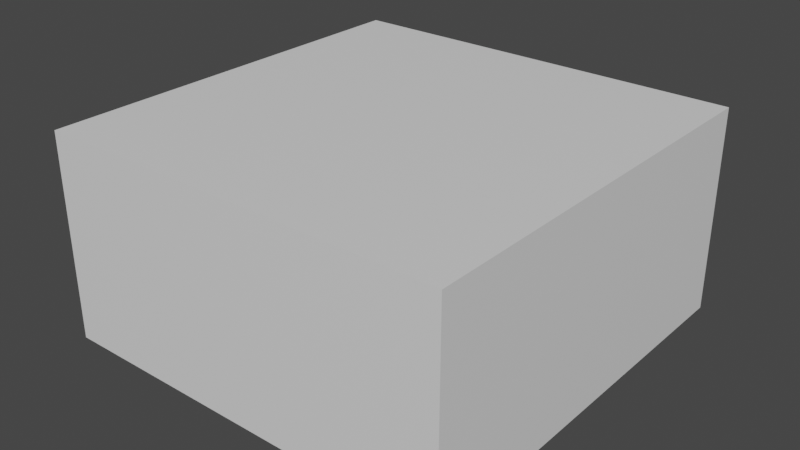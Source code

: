 # Source: 12x12x12_unwrapped_blender.blend  (saved by Blender 3.1.7; exported with 4.5.12 LTS)
import bpy
from mathutils import Matrix  # noqa: F401  (used for matrix-valued properties, if any)

bpy.ops.wm.read_factory_settings(use_empty=True)
scene = bpy.context.scene
scene.name = 'Scene'

# ---- collections
col_collection = bpy.data.collections.new('Collection'); scene.collection.children.link(col_collection)

# ---- materials (node trees are filled in below, after node groups)
mat_lit_002 = bpy.data.materials.new('Lit.002')
mat_lit_002.use_transparent_shadow = False

# ---- material node trees
mat_lit_002.use_nodes = True; mat_lit_002.node_tree.nodes.clear()
_N = mat_lit_002.node_tree.nodes; _L = mat_lit_002.node_tree.links
n0 = _N.new('ShaderNodeBsdfPrincipled'); n0.name = 'Principled BSDF'; n0.location = (10, 300)
n0.distribution = 'GGX'
n0.subsurface_method = 'RANDOM_WALK_SKIN'
n0.inputs[3].default_value = 1.45
n0.inputs[27].default_value = (0.0, 0.0, 0.0, 1.0)
n0.inputs[28].default_value = 1.0
n1 = _N.new('ShaderNodeOutputMaterial'); n1.name = 'Material Output'; n1.location = (300, 300)
_L.new(n0.outputs[0], n1.inputs[0])
n1.is_active_output = True

# ---- world
world_world = bpy.data.worlds.new('World'); scene.world = world_world
world_world.use_nodes = True; world_world.node_tree.nodes.clear()
_N = world_world.node_tree.nodes; _L = world_world.node_tree.links
n0 = _N.new('ShaderNodeOutputWorld'); n0.name = 'World Output'; n0.location = (300, 300)
n1 = _N.new('ShaderNodeBackground'); n1.name = 'Background'; n1.location = (10, 300)
n1.inputs[0].default_value = (0.05088, 0.05088, 0.05088, 1.0)
_L.new(n1.outputs[0], n0.inputs[0])
n0.is_active_output = True
world_world.color = (0.05088, 0.05088, 0.05088)
world_world.use_sun_shadow = False
world_world.sun_shadow_jitter_overblur = 0.0

# ---- meshes
me_cube_12x6x12 = bpy.data.meshes.new('Cube 12x6x12')
me_cube_12x6x12.from_pydata([(6.0, 3.0, 6.0), (-6.0, 3.0, 6.0), (-6.0, -3.0, 6.0), (6.0, -3.0, 6.0), (-6.0, 3.0, -6.0), (-6.0, -3.0, -6.0), (6.0, 3.0, -6.0), (6.0, -3.0, -6.0)], [], [(0, 1, 2, 3), (1, 4, 5, 2), (4, 6, 7, 5), (6, 0, 3, 7), (6, 4, 1, 0), (3, 2, 5, 7)])
me_cube_12x6x12.polygons.foreach_set('use_smooth', [True] * 6)
_k = set([(0, 1), (0, 3), (0, 6), (1, 2), (1, 4), (2, 3), (2, 5), (3, 7), (4, 5), (4, 6), (5, 7), (6, 7)])
me_cube_12x6x12.attributes.new('sharp_edge', 'BOOLEAN', 'EDGE').data.foreach_set('value', [ (min(e.vertices), max(e.vertices)) in _k for e in me_cube_12x6x12.edges])
_uv = me_cube_12x6x12.uv_layers.new(name='UVMap')
_uv.uv.foreach_set('vector', [1.0, 0.5, 1.0, 1.0, 0.75, 1.0, 0.75, 0.5, 0.75, 0.5, 0.75, 0.0, 1.0, 0.0, 1.0, 0.5, 0.75, 0.5, 0.75, 1.0, 0.5, 1.0, 0.5, 0.5, 0.75, 0.0, 0.75, 0.5, 0.5, 0.5, 0.5, 0.0, 0.0, 0.0, 0.5, 0.0, 0.5, 0.5, 0.0, 0.5, 0.5, 1.0, 0.0, 1.0, 0.0, 0.5, 0.5, 0.5])
me_cube_12x6x12.materials.append(mat_lit_002)
me_cube_12x6x12.use_remesh_fix_poles = True
me_cube_12x6x12.use_remesh_preserve_attributes = False
me_cube_12x6x12.update()
me_cube_12x6x12.normals_split_custom_set([tuple(v) for v in zip(*[iter([0.0, 0.0, 1.0, 0.0, 0.0, 1.0, 0.0, 0.0, 1.0, 0.0, 0.0, 1.0, -1.0, 0.0, 0.0, -1.0, 0.0, 0.0, -1.0, 0.0, 0.0, -1.0, 0.0, 0.0, 0.0, 0.0, -1.0, 0.0, 0.0, -1.0, 0.0, 0.0, -1.0, 0.0, 0.0, -1.0, 1.0, 0.0, 0.0, 1.0, 0.0, 0.0, 1.0, 0.0, 0.0, 1.0, 0.0, 0.0, 0.0, 1.0, 0.0, 0.0, 1.0, 0.0, 0.0, 1.0, 0.0, 0.0, 1.0, 0.0, 0.0, -1.0, 0.0, 0.0, -1.0, 0.0, 0.0, -1.0, 0.0, 0.0, -1.0, 0.0])] * 3)])

# ---- objects
ob_cube_12x6x12 = bpy.data.objects.new('Cube 12x6x12', me_cube_12x6x12)

# ---- transforms, parenting, visibility, modifiers, constraints
ob_cube_12x6x12.location = (0.0, 0.0, 0.0)
ob_cube_12x6x12.rotation_euler = (1.571, -0.0, 0.0)

# ---- collection membership
col_collection.objects.link(ob_cube_12x6x12)

# ---- scene / render settings (as saved in the file)
scene.frame_start = 1; scene.frame_end = 250; scene.frame_set(1)
scene.render.engine = 'BLENDER_EEVEE_NEXT'
scene.cycles.sampling_pattern = 'TABULATED_SOBOL'
scene.cycles.use_light_tree = False
scene.view_settings.view_transform = 'Filmic'
bpy.context.view_layer.update()

# ---- added for rendering (the .blend has no active camera and no usable light): camera, sun
cam_auto = bpy.data.cameras.new('AutoCamera')
cam_auto.lens = 50.0
cam_auto.sensor_width = 36.0
cam_auto.clip_end = 1000.0
ob_auto_camera = bpy.data.objects.new('AutoCamera', cam_auto)
scene.collection.objects.link(ob_auto_camera)
ob_auto_camera.location = (16.654, -19.9849, 13.3232)
ob_auto_camera.rotation_euler = (1.09748, -7.21219e-08, 0.694738)
scene.camera = ob_auto_camera
light_auto_sun = bpy.data.lights.new('AutoSun', 'SUN')
light_auto_sun.energy = 3.0
light_auto_sun.angle = 0.0523599
ob_auto_sun = bpy.data.objects.new('AutoSun', light_auto_sun)
scene.collection.objects.link(ob_auto_sun)
ob_auto_sun.rotation_euler = (0.872665, 0.174533, 0.523599)
bpy.context.view_layer.update()
